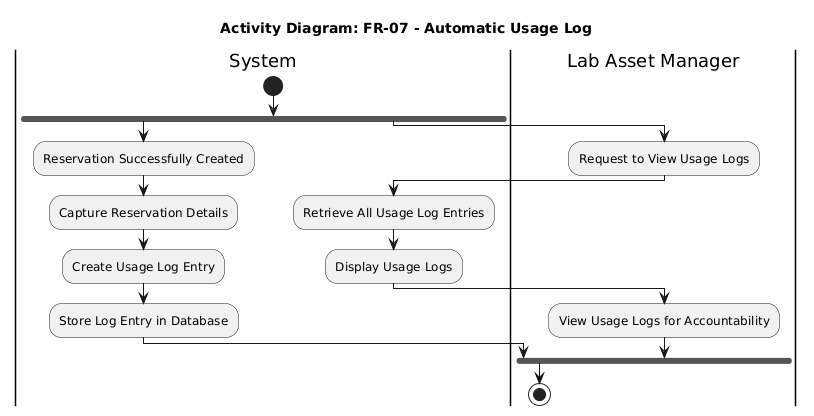

The diagram above was rendered by PlantUML. Its source (embedded in the PNG):
@startuml
title Activity Diagram: FR-07 - Automatic Usage Log
    |System|
    
start
    |System|
fork
    |System|
    :Reservation Successfully Created;
    :Capture Reservation Details;
    :Create Usage Log Entry;
    :Store Log Entry in Database;
fork again
    |Lab Asset Manager|
    :Request to View Usage Logs;
    |System|
    :Retrieve All Usage Log Entries;
    :Display Usage Logs;
    |Lab Asset Manager|
    :View Usage Logs for Accountability;
end fork

stop
@enduml